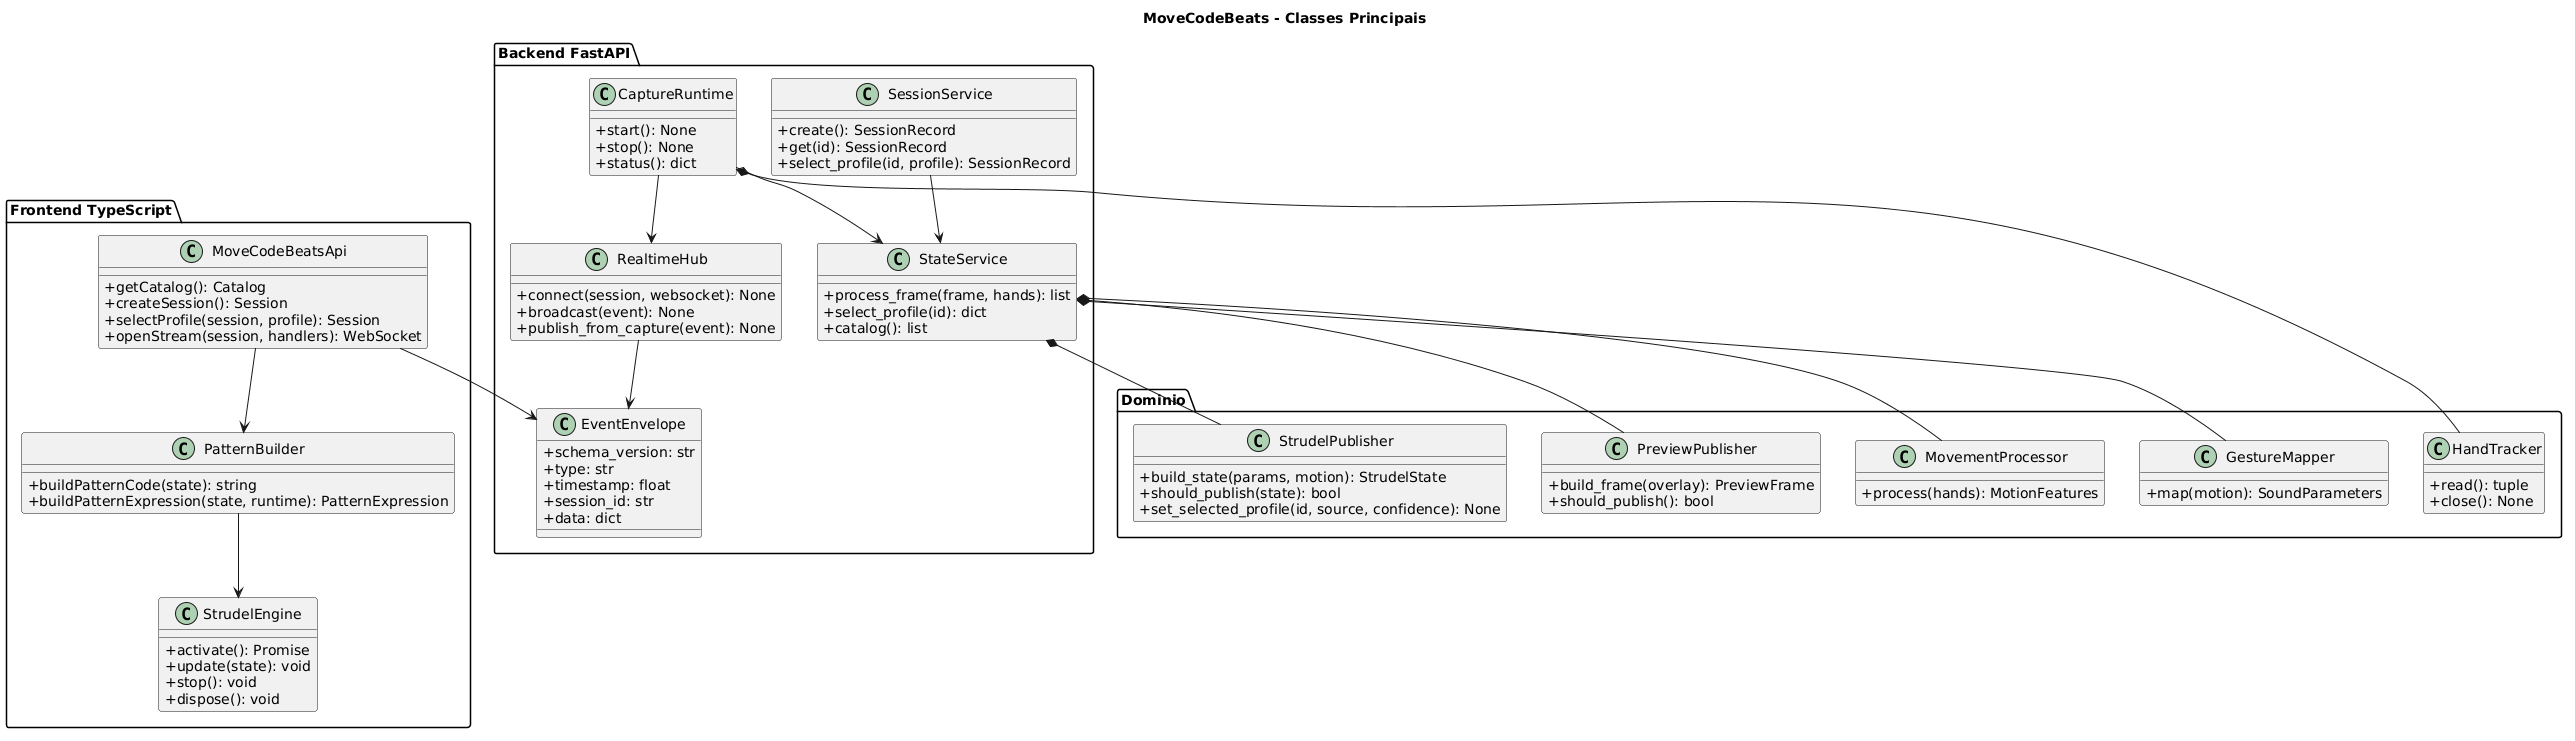

The diagram above was rendered by PlantUML. Its source (embedded in the PNG):
@startuml
title MoveCodeBeats - Classes Principais
skinparam classAttributeIconSize 0

package "Dominio" {
  class HandTracker {
    +read(): tuple
    +close(): None
  }
  class MovementProcessor {
    +process(hands): MotionFeatures
  }
  class GestureMapper {
    +map(motion): SoundParameters
  }
  class StrudelPublisher {
    +build_state(params, motion): StrudelState
    +should_publish(state): bool
    +set_selected_profile(id, source, confidence): None
  }
  class PreviewPublisher {
    +build_frame(overlay): PreviewFrame
    +should_publish(): bool
  }
}

package "Backend FastAPI" {
  class StateService {
    +process_frame(frame, hands): list
    +select_profile(id): dict
    +catalog(): list
  }
  class CaptureRuntime {
    +start(): None
    +stop(): None
    +status(): dict
  }
  class SessionService {
    +create(): SessionRecord
    +get(id): SessionRecord
    +select_profile(id, profile): SessionRecord
  }
  class RealtimeHub {
    +connect(session, websocket): None
    +broadcast(event): None
    +publish_from_capture(event): None
  }
  class EventEnvelope {
    +schema_version: str
    +type: str
    +timestamp: float
    +session_id: str
    +data: dict
  }
}

package "Frontend TypeScript" {
  class MoveCodeBeatsApi {
    +getCatalog(): Catalog
    +createSession(): Session
    +selectProfile(session, profile): Session
    +openStream(session, handlers): WebSocket
  }
  class PatternBuilder {
    +buildPatternCode(state): string
    +buildPatternExpression(state, runtime): PatternExpression
  }
  class StrudelEngine {
    +activate(): Promise
    +update(state): void
    +stop(): void
    +dispose(): void
  }
}

CaptureRuntime *-- HandTracker
CaptureRuntime --> StateService
StateService *-- MovementProcessor
StateService *-- GestureMapper
StateService *-- StrudelPublisher
StateService *-- PreviewPublisher
CaptureRuntime --> RealtimeHub
RealtimeHub --> EventEnvelope
SessionService --> StateService
MoveCodeBeatsApi --> EventEnvelope
MoveCodeBeatsApi --> PatternBuilder
PatternBuilder --> StrudelEngine
@enduml